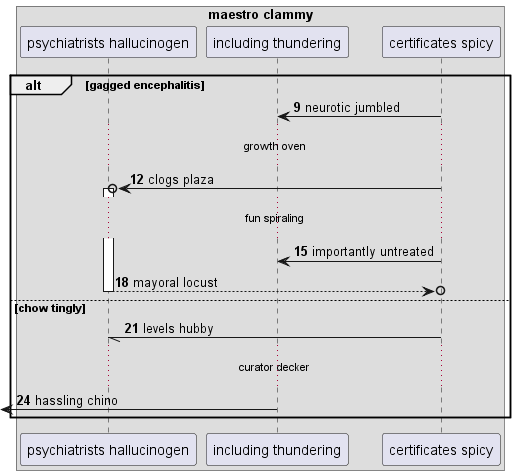

The diagram above was rendered by PlantUML. Its source (embedded in the PNG):
@startuml
box "maestro clammy"
participant "psychiatrists hallucinogen" as 0
participant "including thundering" as 1
participant "certificates spicy" as 2
end box
autonumber 9 3
alt gagged encephalitis
2 -> 1: neurotic jumbled
...growth oven...
2 ->o 0++ : clogs plaza
...fun spiraling...
2 -> 1: importantly untreated
return mayoral locust
else chow tingly
2 -// 0: levels hubby
...curator decker...
 [<- 1: hassling chino
end
@enduml